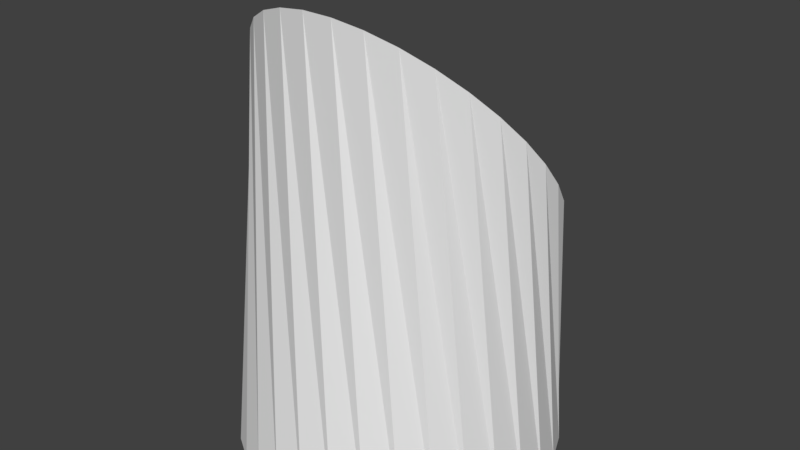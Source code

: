 # Source: SphereBoxStaticMesh.blend  (saved by Blender 2.78.0; exported with 4.5.12 LTS)
import bpy
from mathutils import Matrix  # noqa: F401  (used for matrix-valued properties, if any)

bpy.ops.wm.read_factory_settings(use_empty=True)
scene = bpy.context.scene
scene.name = 'Scene'

# ---- collections
col_collection_1 = bpy.data.collections.new('Collection 1'); scene.collection.children.link(col_collection_1)

# ---- world
world_world = bpy.data.worlds.new('World'); scene.world = world_world
world_world.color = (0.05088, 0.05088, 0.05088)
world_world.use_sun_shadow = False
world_world.sun_shadow_jitter_overblur = 0.0
world_world.cycles.sampling_method = 'MANUAL'

# ---- meshes
me_cylinder = bpy.data.meshes.new('Cylinder')
me_cylinder.from_pydata([(0.8935, 2.781, -1.011), (0.5838, 1.723, -0.5266), (1.429, 2.566, -1.011), (0.9188, 1.588, -0.5266), (1.912, 2.25, -1.011), (1.221, 1.39, -0.5266), (2.325, 1.846, -1.011), (1.479, 1.137, -0.5266), (2.65, 1.369, -1.011), (1.683, 0.8391, -0.5266), (2.876, 0.8376, -1.011), (1.824, 0.5069, -0.5266), (2.995, 0.2725, -1.011), (1.898, 0.1535, -0.5266), (3.0, -0.3048, -1.011), (1.902, -0.2076, -0.5266), (2.893, -0.8722, -1.011), (1.835, -0.5625, -0.5266), (2.678, -1.408, -1.011), (1.7, -0.8975, -0.5266), (2.362, -1.891, -1.011), (1.502, -1.2, -0.5266), (1.958, -2.303, -1.011), (1.249, -1.458, -0.5266), (1.481, -2.629, -1.011), (0.9512, -1.661, -0.5266), (0.9497, -2.855, -1.011), (0.619, -1.803, -0.5266), (0.3846, -2.973, -1.011), (0.2655, -1.877, -0.5266), (-0.1927, -2.979, -1.011), (-0.09557, -1.88, -0.5266), (-0.7601, -2.872, -1.011), (-0.4504, -1.813, -0.5266), (-1.296, -2.656, -1.011), (-0.7854, -1.678, -0.5266), (-1.779, -2.341, -1.011), (-1.088, -1.481, -0.5266), (-2.191, -1.936, -1.011), (-1.346, -1.228, -0.5266), (-2.517, -1.46, -1.011), (-1.549, -0.9299, -0.5266), (-2.743, -0.9284, -1.011), (-1.691, -0.5976, -0.5266), (-2.861, -0.3632, -1.011), (-1.765, -0.2442, -0.5266), (-2.867, 0.2141, -1.011), (-1.768, 0.1169, -0.5266), (-2.76, 0.7814, -1.011), (-1.701, 0.4718, -0.5266), (-2.544, 1.317, -1.011), (-1.566, 0.8067, -0.5266), (-2.228, 1.8, -1.011), (-1.369, 1.109, -0.5266), (-1.824, 2.213, -1.011), (-1.116, 1.367, -0.5266), (-1.347, 2.538, -1.011), (-0.8178, 1.57, -0.5266), (-0.8163, 2.764, -1.011), (-0.4856, 1.712, -0.5266), (-0.2512, 2.883, -1.011), (-0.1321, 1.786, -0.5266), (0.3261, 2.888, -1.011), (0.229, 1.79, -0.5266), (2.394, 1.148, 3.4), (1.997, 1.422, 3.083), (2.702, 0.8312, 3.772), (2.909, 0.4845, 4.185), (3.006, 0.121, 4.623), (2.991, -0.2453, 5.069), (2.864, -0.6003, 5.506), (2.629, -0.9305, 5.917), (2.296, -1.223, 6.287), (1.877, -1.467, 6.601), (1.389, -1.652, 6.847), (0.85, -1.773, 7.016), (0.2812, -1.823, 7.101), (-0.2958, -1.801, 7.099), (-0.8587, -1.709, 7.01), (-1.386, -1.549, 6.838), (-1.857, -1.327, 6.588), (-2.254, -1.053, 6.271), (-2.562, -0.7364, 5.899), (-2.769, -0.3897, 5.487), (-2.867, -0.02627, 5.049), (-2.851, 0.34, 4.603), (-2.724, 0.6951, 4.166), (-2.489, 1.025, 3.754), (-2.156, 1.318, 3.385), (-1.737, 1.562, 3.071), (-1.249, 1.747, 2.824), (-0.7102, 1.867, 2.656), (-0.1414, 1.918, 2.57), (0.4356, 1.896, 2.572), (0.9985, 1.804, 2.661), (1.526, 1.643, 2.834), (2.035, 0.7954, 3.465), (1.698, 1.028, 3.197), (2.296, 0.5268, 3.781), (2.472, 0.2327, 4.131), (2.555, -0.07561, 4.502), (2.542, -0.3864, 4.881), (2.434, -0.6876, 5.252), (2.234, -0.9677, 5.6), (1.952, -1.216, 5.914), (1.597, -1.423, 6.181), (1.182, -1.58, 6.389), (0.7253, -1.682, 6.533), (0.2427, -1.725, 6.605), (-0.2467, -1.706, 6.603), (-0.7242, -1.628, 6.528), (-1.171, -1.492, 6.381), (-1.571, -1.304, 6.17), (-1.908, -1.072, 5.901), (-2.169, -0.803, 5.586), (-2.345, -0.5089, 5.235), (-2.428, -0.2006, 4.864), (-2.415, 0.1102, 4.486), (-2.307, 0.4114, 4.115), (-2.107, 0.6915, 3.766), (-1.825, 0.9397, 3.452), (-1.47, 1.146, 3.186), (-1.055, 1.304, 2.977), (-0.5983, 1.406, 2.834), (-0.1157, 1.449, 2.762), (0.3737, 1.43, 2.763), (0.8512, 1.352, 2.839), (1.298, 1.216, 2.985)], [], [(0, 65, 64, 2), (2, 64, 66, 4), (4, 66, 67, 6), (6, 67, 68, 8), (8, 68, 69, 10), (10, 69, 70, 12), (12, 70, 71, 14), (14, 71, 72, 16), (16, 72, 73, 18), (18, 73, 74, 20), (20, 74, 75, 22), (22, 75, 76, 24), (24, 76, 77, 26), (26, 77, 78, 28), (28, 78, 79, 30), (30, 79, 80, 32), (32, 80, 81, 34), (34, 81, 82, 36), (36, 82, 83, 38), (38, 83, 84, 40), (40, 84, 85, 42), (42, 85, 86, 44), (44, 86, 87, 46), (46, 87, 88, 48), (48, 88, 89, 50), (50, 89, 90, 52), (52, 90, 91, 54), (54, 91, 92, 56), (56, 92, 93, 58), (58, 93, 94, 60), (3, 1, 63, 61, 59, 57, 55, 53, 51, 49, 47, 45, 43, 41, 39, 37, 35, 33, 31, 29, 27, 25, 23, 21, 19, 17, 15, 13, 11, 9, 7, 5), (60, 94, 95, 62), (62, 95, 65, 0), (0, 2, 4, 6, 8, 10, 12, 14, 16, 18, 20, 22, 24, 26, 28, 30, 32, 34, 36, 38, 40, 42, 44, 46, 48, 50, 52, 54, 56, 58, 60, 62), (97, 96, 64, 65), (96, 98, 66, 64), (98, 99, 67, 66), (99, 100, 68, 67), (100, 101, 69, 68), (101, 102, 70, 69), (102, 103, 71, 70), (103, 104, 72, 71), (104, 105, 73, 72), (105, 106, 74, 73), (106, 107, 75, 74), (107, 108, 76, 75), (108, 109, 77, 76), (109, 110, 78, 77), (110, 111, 79, 78), (111, 112, 80, 79), (112, 113, 81, 80), (113, 114, 82, 81), (114, 115, 83, 82), (115, 116, 84, 83), (116, 117, 85, 84), (117, 118, 86, 85), (118, 119, 87, 86), (119, 120, 88, 87), (120, 121, 89, 88), (121, 122, 90, 89), (122, 123, 91, 90), (123, 124, 92, 91), (124, 125, 93, 92), (125, 126, 94, 93), (126, 127, 95, 94), (127, 97, 65, 95), (1, 3, 96, 97), (3, 5, 98, 96), (5, 7, 99, 98), (7, 9, 100, 99), (9, 11, 101, 100), (11, 13, 102, 101), (13, 15, 103, 102), (15, 17, 104, 103), (17, 19, 105, 104), (19, 21, 106, 105), (21, 23, 107, 106), (23, 25, 108, 107), (25, 27, 109, 108), (27, 29, 110, 109), (29, 31, 111, 110), (31, 33, 112, 111), (33, 35, 113, 112), (35, 37, 114, 113), (37, 39, 115, 114), (39, 41, 116, 115), (41, 43, 117, 116), (43, 45, 118, 117), (45, 47, 119, 118), (47, 49, 120, 119), (49, 51, 121, 120), (51, 53, 122, 121), (53, 55, 123, 122), (55, 57, 124, 123), (57, 59, 125, 124), (59, 61, 126, 125), (61, 63, 127, 126), (63, 1, 97, 127)])
_uv = me_cylinder.uv_layers.new(name='UVMap')
_uv.uv.foreach_set('vector', [0.1482, 0.7453, 0.1849, 0.5027, 0.206, 0.4799, 0.1785, 0.7392, 0.1785, 0.7392, 0.206, 0.4799, 0.2224, 0.4542, 0.2074, 0.7323, 0.2074, 0.7323, 0.2224, 0.4542, 0.2337, 0.4267, 0.2337, 0.7248, 0.6118, 0.8843, 0.6833, 0.5997, 0.7027, 0.5758, 0.6376, 0.8854, 0.6376, 0.8854, 0.7027, 0.5758, 0.7223, 0.551, 0.6662, 0.886, 0.6662, 0.886, 0.7223, 0.551, 0.7411, 0.5263, 0.6967, 0.8862, 0.6967, 0.8862, 0.7411, 0.5263, 0.7587, 0.5026, 0.7277, 0.886, 0.7277, 0.886, 0.7587, 0.5026, 0.7741, 0.4808, 0.7582, 0.8853, 0.7582, 0.8853, 0.7741, 0.4808, 0.787, 0.4618, 0.787, 0.8843, 0.5376, 0.0, 0.5376, 0.4225, 0.5128, 0.4385, 0.5205, 0.001036, 0.5205, 0.001036, 0.5128, 0.4385, 0.4849, 0.4507, 0.4988, 0.0027, 0.4988, 0.0027, 0.4849, 0.4507, 0.4549, 0.4586, 0.4732, 0.004926, 0.4732, 0.004926, 0.4549, 0.4586, 0.4241, 0.4618, 0.4447, 0.00763, 0.4447, 0.00763, 0.4241, 0.4618, 0.3935, 0.4604, 0.4144, 0.01071, 0.4144, 0.01071, 0.3935, 0.4604, 0.3644, 0.4542, 0.3835, 0.01404, 0.3835, 0.01404, 0.3644, 0.4542, 0.3378, 0.4436, 0.3532, 0.0175, 0.3532, 0.0175, 0.3378, 0.4436, 0.3149, 0.429, 0.3246, 0.02096, 0.3246, 0.02096, 0.3149, 0.429, 0.2964, 0.4109, 0.2988, 0.02427, 0.7536, 0.0, 0.7536, 0.387, 0.731, 0.3681, 0.7334, 0.003002, 0.7334, 0.003002, 0.731, 0.3681, 0.707, 0.3485, 0.7092, 0.007263, 0.7092, 0.007263, 0.707, 0.3485, 0.6824, 0.329, 0.6819, 0.01262, 0.6819, 0.01262, 0.6824, 0.329, 0.6583, 0.3103, 0.6525, 0.01887, 0.6525, 0.01887, 0.6583, 0.3103, 0.6355, 0.2932, 0.6223, 0.02576, 0.6223, 0.02576, 0.6355, 0.2932, 0.615, 0.2783, 0.5923, 0.03304, 0.5923, 0.03304, 0.615, 0.2783, 0.5975, 0.2663, 0.5637, 0.04043, 0.5637, 0.04043, 0.5975, 0.2663, 0.5837, 0.2575, 0.5376, 0.04763, 0.0, 0.7543, 0.01608, 0.5418, 0.04382, 0.5487, 0.01554, 0.7564, 0.01554, 0.7564, 0.04382, 0.5487, 0.07323, 0.5501, 0.03593, 0.7571, 0.03593, 0.7571, 0.07323, 0.5501, 0.1032, 0.5459, 0.06038, 0.7563, 0.06038, 0.7563, 0.1032, 0.5459, 0.1325, 0.5364, 0.08796, 0.754, 0.4701, 0.8394, 0.477, 0.8579, 0.4805, 0.8775, 0.4805, 0.8974, 0.477, 0.917, 0.4701, 0.9353, 0.46, 0.9519, 0.4472, 0.9659, 0.4321, 0.9769, 0.4153, 0.9844, 0.3975, 0.9882, 0.3794, 0.9881, 0.3616, 0.9841, 0.3449, 0.9764, 0.3298, 0.9652, 0.317, 0.9511, 0.3069, 0.9344, 0.3, 0.916, 0.2964, 0.8964, 0.2964, 0.8764, 0.3, 0.8569, 0.3069, 0.8385, 0.317, 0.822, 0.3298, 0.808, 0.3449, 0.797, 0.3616, 0.7894, 0.3794, 0.7856, 0.3975, 0.7857, 0.4153, 0.7897, 0.4321, 0.7975, 0.4472, 0.8086, 0.46, 0.8228, 0.08796, 0.754, 0.1325, 0.5364, 0.1601, 0.5218, 0.1176, 0.7503, 0.1176, 0.7503, 0.1601, 0.5218, 0.1849, 0.5027, 0.1482, 0.7453, 0.2964, 0.6078, 0.3025, 0.5765, 0.3144, 0.5471, 0.3316, 0.5205, 0.3536, 0.498, 0.3794, 0.4803, 0.4081, 0.4681, 0.4386, 0.4618, 0.4696, 0.4618, 0.5001, 0.4681, 0.5288, 0.4803, 0.5546, 0.498, 0.5766, 0.5205, 0.5938, 0.5471, 0.6057, 0.5765, 0.6118, 0.6078, 0.6118, 0.6397, 0.6057, 0.671, 0.5938, 0.7004, 0.5766, 0.7269, 0.5546, 0.7495, 0.5288, 0.7672, 0.5001, 0.7794, 0.4696, 0.7856, 0.4386, 0.7856, 0.4081, 0.7794, 0.3794, 0.7672, 0.3536, 0.7495, 0.3316, 0.7269, 0.3144, 0.7004, 0.3025, 0.671, 0.2964, 0.6397, 0.8232, 0.6855, 0.8342, 0.7082, 0.8104, 0.7215, 0.7976, 0.6947, 0.8342, 0.7082, 0.8488, 0.7278, 0.8277, 0.7445, 0.8104, 0.7215, 0.8488, 0.7278, 0.8668, 0.7433, 0.8489, 0.7629, 0.8277, 0.7445, 0.8668, 0.7433, 0.8872, 0.7543, 0.8729, 0.7758, 0.8489, 0.7629, 0.8872, 0.7543, 0.9094, 0.7603, 0.8991, 0.7829, 0.8729, 0.7758, 0.9094, 0.7603, 0.9324, 0.7611, 0.9262, 0.7838, 0.8991, 0.7829, 0.2781, 0.09553, 0.2677, 0.0751, 0.2842, 0.05558, 0.2964, 0.07967, 0.2677, 0.0751, 0.2531, 0.05758, 0.267, 0.03493, 0.2842, 0.05558, 0.2531, 0.05758, 0.2347, 0.04365, 0.2453, 0.01851, 0.267, 0.03493, 0.2347, 0.04365, 0.2132, 0.03384, 0.22, 0.006953, 0.2453, 0.01851, 0.2132, 0.03384, 0.1896, 0.02854, 0.1921, 0.0007033, 0.22, 0.006953, 0.1896, 0.02854, 0.1646, 0.02794, 0.1627, 0.0, 0.1921, 0.0007033, 0.1646, 0.02794, 0.1393, 0.03208, 0.1328, 0.004871, 0.1627, 0.0, 0.1393, 0.03208, 0.1146, 0.04078, 0.1037, 0.01513, 0.1328, 0.004871, 0.1146, 0.04078, 0.09148, 0.05372, 0.07647, 0.03038, 0.1037, 0.01513, 0.09148, 0.05372, 0.07081, 0.07039, 0.05211, 0.05003, 0.07647, 0.03038, 0.07081, 0.07039, 0.0534, 0.09016, 0.03158, 0.07334, 0.05211, 0.05003, 0.0534, 0.09016, 0.03991, 0.1123, 0.01568, 0.09941, 0.03158, 0.07334, 0.03991, 0.1123, 0.03086, 0.1359, 0.005018, 0.1272, 0.01568, 0.09941, 0.03086, 0.1359, 0.02661, 0.16, 0.0, 0.1557, 0.005018, 0.1272, 0.02661, 0.16, 0.0273, 0.1839, 0.0008205, 0.1838, 0.0, 0.1557, 0.0273, 0.1839, 0.03292, 0.2064, 0.007448, 0.2104, 0.0008205, 0.1838, 0.9324, 0.4879, 0.9094, 0.4924, 0.8991, 0.4671, 0.9262, 0.4618, 0.9094, 0.4924, 0.8872, 0.5019, 0.8729, 0.4784, 0.8991, 0.4671, 0.8872, 0.5019, 0.8668, 0.5162, 0.8489, 0.4952, 0.8729, 0.4784, 0.8668, 0.5162, 0.8488, 0.5346, 0.8277, 0.5169, 0.8489, 0.4952, 0.8488, 0.5346, 0.8342, 0.5565, 0.8104, 0.5426, 0.8277, 0.5169, 0.8342, 0.5565, 0.8232, 0.581, 0.7976, 0.5715, 0.8104, 0.5426, 0.8232, 0.581, 0.8165, 0.6071, 0.7896, 0.6023, 0.7976, 0.5715, 0.8165, 0.6071, 0.8142, 0.634, 0.787, 0.634, 0.7896, 0.6023, 0.8142, 0.634, 0.8165, 0.6604, 0.7896, 0.6652, 0.787, 0.634, 0.8165, 0.6604, 0.8232, 0.6855, 0.7976, 0.6947, 0.7896, 0.6652, 0.08584, 0.9954, 0.06784, 0.9951, 0.01356, 0.7745, 0.03127, 0.7894, 0.06784, 0.9951, 0.05162, 0.995, 0.0, 0.7571, 0.01356, 0.7745, 0.7536, 0.0, 0.7662, 0.001798, 0.7967, 0.2647, 0.7827, 0.2438, 0.7662, 0.001798, 0.7815, 0.003555, 0.8118, 0.2865, 0.7967, 0.2647, 0.7815, 0.003555, 0.7988, 0.005205, 0.8273, 0.3083, 0.8118, 0.2865, 0.7988, 0.005205, 0.8175, 0.006684, 0.8427, 0.3294, 0.8273, 0.3083, 0.8175, 0.006684, 0.8368, 0.007936, 0.8573, 0.3488, 0.8427, 0.3294, 0.8368, 0.007936, 0.8561, 0.008911, 0.8706, 0.3659, 0.8573, 0.3488, 0.8561, 0.008911, 0.8745, 0.009574, 0.8821, 0.38, 0.8706, 0.3659, 0.8745, 0.009574, 0.8914, 0.009897, 0.8914, 0.3905, 0.8821, 0.38, 0.2964, 0.4048, 0.2867, 0.4036, 0.1896, 0.02854, 0.2132, 0.03384, 0.2867, 0.4036, 0.2739, 0.4035, 0.1646, 0.02794, 0.1896, 0.02854, 0.2739, 0.4035, 0.2586, 0.4044, 0.1393, 0.03208, 0.1646, 0.02794, 0.2586, 0.4044, 0.2414, 0.4062, 0.1146, 0.04078, 0.1393, 0.03208, 0.2414, 0.4062, 0.2229, 0.409, 0.09148, 0.05372, 0.1146, 0.04078, 0.2229, 0.409, 0.2039, 0.4126, 0.07081, 0.07039, 0.09148, 0.05372, 0.2039, 0.4126, 0.185, 0.4168, 0.0534, 0.09016, 0.07081, 0.07039, 0.185, 0.4168, 0.1671, 0.4216, 0.03991, 0.1123, 0.0534, 0.09016, 0.1671, 0.4216, 0.1507, 0.4267, 0.03086, 0.1359, 0.03991, 0.1123, 1.0, 0.3238, 0.9841, 0.321, 0.9811, 0.0179, 1.0, 0.0, 0.9841, 0.321, 0.9664, 0.3182, 0.962, 0.03652, 0.9811, 0.0179, 0.9664, 0.3182, 0.9475, 0.3155, 0.9434, 0.05515, 0.962, 0.03652, 0.9475, 0.3155, 0.9282, 0.313, 0.9261, 0.07307, 0.9434, 0.05515, 0.9282, 0.313, 0.9093, 0.3108, 0.9108, 0.0896, 0.9261, 0.07307, 0.9093, 0.3108, 0.8914, 0.3091, 0.8979, 0.1041, 0.9108, 0.0896, 0.2016, 1.0, 0.1909, 0.9992, 0.179, 0.8051, 0.2016, 0.7944, 0.1909, 0.9992, 0.1773, 0.9984, 0.1542, 0.8121, 0.179, 0.8051, 0.1773, 0.9984, 0.1612, 0.9976, 0.1282, 0.8153, 0.1542, 0.8121, 0.1612, 0.9976, 0.1434, 0.9969, 0.1018, 0.8146, 0.1282, 0.8153, 0.1434, 0.9969, 0.1243, 0.9963, 0.07628, 0.8099, 0.1018, 0.8146, 0.1243, 0.9963, 0.1049, 0.9958, 0.05245, 0.8014, 0.07628, 0.8099, 0.1049, 0.9958, 0.08584, 0.9954, 0.03127, 0.7894, 0.05245, 0.8014])
me_cylinder.use_remesh_preserve_volume = False
me_cylinder.use_remesh_preserve_attributes = False
me_cylinder.use_mirror_vertex_groups = False
me_cylinder.update()

# ---- objects
ob_cylinder = bpy.data.objects.new('Cylinder', me_cylinder)

# ---- transforms, parenting, visibility, modifiers, constraints
ob_cylinder.location = (0.0, 0.0, 1.0)
ob_cylinder.lineart.crease_threshold = 0.0

# ---- collection membership
col_collection_1.objects.link(ob_cylinder)

# ---- scene / render settings (as saved in the file)
scene.frame_start = 1; scene.frame_end = 250; scene.frame_set(1)
scene.render.engine = 'BLENDER_EEVEE_NEXT'
scene.render.resolution_percentage = 50
scene.render.dither_intensity = 0.0
scene.cycles.use_denoising = False
scene.cycles.samples = 128
scene.cycles.sampling_pattern = 'TABULATED_SOBOL'
scene.cycles.light_sampling_threshold = 0.0
scene.cycles.use_adaptive_sampling = False
scene.cycles.use_light_tree = False
scene.cycles.blur_glossy = 0.0
scene.cycles.sample_clamp_indirect = 0.0
scene.view_settings.view_transform = 'Standard'
bpy.context.view_layer.update()

# ---- added for rendering (the .blend has no active camera and no usable light): camera, sun
cam_auto = bpy.data.cameras.new('AutoCamera')
cam_auto.lens = 50.0
cam_auto.sensor_width = 36.0
cam_auto.clip_end = 1000.0
ob_auto_camera = bpy.data.objects.new('AutoCamera', cam_auto)
scene.collection.objects.link(ob_auto_camera)
ob_auto_camera.location = (10.8089, -12.9324, 12.6364)
ob_auto_camera.rotation_euler = (1.09748, -7.21219e-08, 0.694738)
scene.camera = ob_auto_camera
light_auto_sun = bpy.data.lights.new('AutoSun', 'SUN')
light_auto_sun.energy = 3.0
light_auto_sun.angle = 0.0523599
ob_auto_sun = bpy.data.objects.new('AutoSun', light_auto_sun)
scene.collection.objects.link(ob_auto_sun)
ob_auto_sun.rotation_euler = (0.872665, 0.174533, 0.523599)
bpy.context.view_layer.update()
